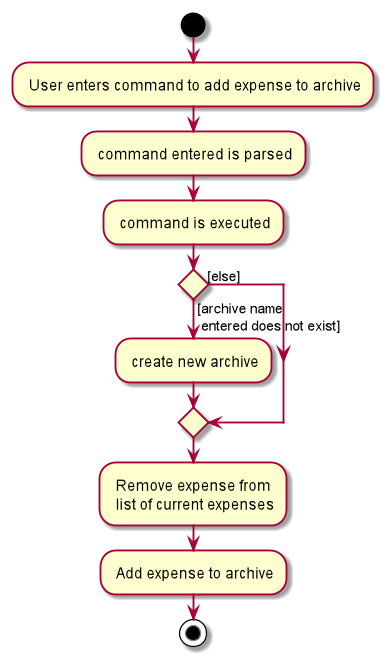

The diagram above was rendered by PlantUML. Its source (embedded in the PNG):
@startuml
start
: User enters command to add expense to archive;
: command entered is parsed;
: command is executed;

if () then ([archive name \n entered does not exist])
    : create new archive;
else ([else])
endif
: Remove expense from \n list of current expenses;
: Add expense to archive;
stop
@enduml